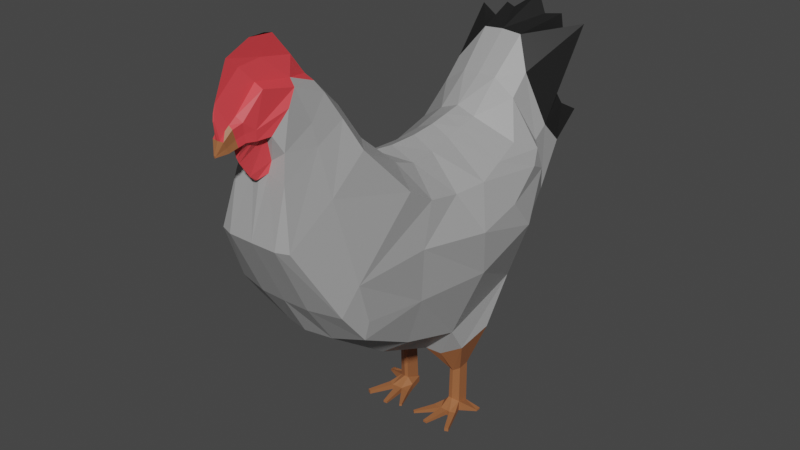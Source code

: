 # Source: chicken.blend  (saved by Blender 3.0.42; exported with 4.5.12 LTS)
import bpy
from mathutils import Matrix  # noqa: F401  (used for matrix-valued properties, if any)

bpy.ops.wm.read_factory_settings(use_empty=True)
scene = bpy.context.scene
scene.name = 'Scene'

# ---- collections
col_collection = bpy.data.collections.new('Collection'); scene.collection.children.link(col_collection)

# ---- materials (node trees are filled in below, after node groups)
mat_material_002 = bpy.data.materials.new('Material.002')
mat_material_002.use_transparent_shadow = False
mat_material_003 = bpy.data.materials.new('Material.003')
mat_material_003.use_transparent_shadow = False
mat_material_004 = bpy.data.materials.new('Material.004')
mat_material_004.use_transparent_shadow = False
mat_material_005 = bpy.data.materials.new('Material.005')
mat_material_005.use_transparent_shadow = False

# ---- material node trees
mat_material_002.use_nodes = True; mat_material_002.node_tree.nodes.clear()
_N = mat_material_002.node_tree.nodes; _L = mat_material_002.node_tree.links
n0 = _N.new('ShaderNodeBsdfPrincipled'); n0.name = 'Principled BSDF'; n0.location = (10, 300)
n0.distribution = 'GGX'
n0.subsurface_method = 'RANDOM_WALK_SKIN'
n0.inputs[0].default_value = (0.3588, 0.3588, 0.3588, 1.0)
n0.inputs[3].default_value = 1.45
n0.inputs[27].default_value = (0.0, 0.0, 0.0, 1.0)
n0.inputs[28].default_value = 1.0
n1 = _N.new('ShaderNodeOutputMaterial'); n1.name = 'Material Output'; n1.location = (300, 300)
_L.new(n0.outputs[0], n1.inputs[0])
n1.is_active_output = True
mat_material_003.use_nodes = True; mat_material_003.node_tree.nodes.clear()
_N = mat_material_003.node_tree.nodes; _L = mat_material_003.node_tree.links
n0 = _N.new('ShaderNodeBsdfPrincipled'); n0.name = 'Principled BSDF'; n0.location = (10, 300)
n0.distribution = 'GGX'
n0.subsurface_method = 'RANDOM_WALK_SKIN'
n0.inputs[0].default_value = (0.3506, 0.1277, 0.04884, 1.0)
n0.inputs[3].default_value = 1.45
n0.inputs[27].default_value = (0.0, 0.0, 0.0, 1.0)
n0.inputs[28].default_value = 1.0
n1 = _N.new('ShaderNodeOutputMaterial'); n1.name = 'Material Output'; n1.location = (300, 300)
_L.new(n0.outputs[0], n1.inputs[0])
n1.is_active_output = True
mat_material_004.use_nodes = True; mat_material_004.node_tree.nodes.clear()
_N = mat_material_004.node_tree.nodes; _L = mat_material_004.node_tree.links
n0 = _N.new('ShaderNodeBsdfPrincipled'); n0.name = 'Principled BSDF'; n0.location = (10, 300)
n0.distribution = 'GGX'
n0.subsurface_method = 'RANDOM_WALK_SKIN'
n0.inputs[0].default_value = (0.8, 0.05726, 0.06767, 1.0)
n0.inputs[3].default_value = 1.45
n0.inputs[27].default_value = (0.0, 0.0, 0.0, 1.0)
n0.inputs[28].default_value = 1.0
n1 = _N.new('ShaderNodeOutputMaterial'); n1.name = 'Material Output'; n1.location = (300, 300)
_L.new(n0.outputs[0], n1.inputs[0])
n1.is_active_output = True
mat_material_005.use_nodes = True; mat_material_005.node_tree.nodes.clear()
_N = mat_material_005.node_tree.nodes; _L = mat_material_005.node_tree.links
n0 = _N.new('ShaderNodeBsdfPrincipled'); n0.name = 'Principled BSDF'; n0.location = (10, 300)
n0.distribution = 'GGX'
n0.subsurface_method = 'RANDOM_WALK_SKIN'
n0.inputs[0].default_value = (0.01222, 0.01222, 0.01222, 1.0)
n0.inputs[3].default_value = 1.45
n0.inputs[27].default_value = (0.0, 0.0, 0.0, 1.0)
n0.inputs[28].default_value = 1.0
n1 = _N.new('ShaderNodeOutputMaterial'); n1.name = 'Material Output'; n1.location = (300, 300)
_L.new(n0.outputs[0], n1.inputs[0])
n1.is_active_output = True

# ---- world
world_world = bpy.data.worlds.new('World'); scene.world = world_world
world_world.use_nodes = True; world_world.node_tree.nodes.clear()
_N = world_world.node_tree.nodes; _L = world_world.node_tree.links
n0 = _N.new('ShaderNodeOutputWorld'); n0.name = 'World Output'; n0.location = (300, 300)
n1 = _N.new('ShaderNodeBackground'); n1.name = 'Background'; n1.location = (10, 300)
n1.inputs[0].default_value = (0.05088, 0.05088, 0.05088, 1.0)
_L.new(n1.outputs[0], n0.inputs[0])
n0.is_active_output = True
world_world.color = (0.05088, 0.05088, 0.05088)
world_world.use_sun_shadow = False
world_world.sun_shadow_jitter_overblur = 0.0

# ---- meshes
me_plane = bpy.data.meshes.new('Plane')
me_plane.from_pydata([(0.3221, -1.37, 0.4613), (0.4911, -1.066, -0.111), (0.3262, -0.6292, 0.9696), (0.4415, -0.2621, 0.5549), (0.4426, 0.288, 0.336), (0.4468, -0.2935, -0.7049), (0.4003, 0.3302, -0.9425), (0.4985, 0.5596, 0.3555), (0.3622, 1.158, -0.7719), (0.4542, 1.015, 0.5269), (0.0, -1.138, -0.1154), (0.0, -0.3212, -0.8615), (0.0, -1.411, 0.4601), (0.2256, -1.295, 0.9059), (0.2293, -0.7272, 1.206), (0.0, -1.308, 0.8905), (0.0, -0.162, 0.7263), (0.0, -0.4675, 0.9848), (0.0, -0.6281, 1.271), (0.0, 0.3177, 0.6965), (0.0, 0.5456, 0.7177), (0.0, 0.8677, 0.7788), (0.434, -0.004479, 0.392), (0.5284, -0.8734, -0.3629), (0.0, -0.9465, -0.4546), (0.0, 0.05146, 0.6974), (0.0, 0.3853, -1.119), (0.3346, 1.154, 0.8337), (0.4245, 1.511, -0.05862), (0.0, 1.142, 0.9752), (0.0, 0.8707, -1.078), (0.0, 1.533, -0.06882), (0.1778, -0.8432, 1.415), (0.1872, -1.24, 1.109), (0.0, -0.841, 1.506), (0.137, -1.296, 1.232), (0.148, -1.086, 1.51), (0.1177, -1.333, 1.557), (0.1012, -1.396, 1.221), (0.07815, -1.468, 1.226), (0.0838, -1.487, 1.371), (0.06609, -1.523, 1.208), (0.06653, -1.563, 1.342), (0.04896, -1.592, 1.185), (0.04929, -1.627, 1.273), (0.008779, -1.664, 1.169), (0.006933, -1.666, 1.181), (0.0, -1.633, 1.273), (0.0, -1.667, 1.182), (0.0, -1.664, 1.161), (0.0, -1.593, 1.184), (0.0, -1.523, 1.208), (0.0, -1.478, 1.21), (0.2238, -1.134, -0.1132), (0.2275, -0.3282, -0.8653), (0.216, -1.407, 0.459), (0.071, -1.283, 0.949), (0.2239, -0.8925, -0.4637), (0.1129, 0.3586, -1.225), (0.1015, 0.829, -1.229), (0.2302, 1.542, -0.07428), (0.08026, -1.258, 1.034), (0.08198, -1.296, 1.23), (0.07403, -1.394, 1.221), (0.00583, -1.664, 1.168), (0.03875, -1.593, 1.184), (0.0517, -1.523, 1.208), (0.06136, -1.47, 1.223), (0.01128, -1.335, 0.9017), (0.0, -1.341, 0.8965), (0.002757, -1.386, 0.9408), (0.0, -1.386, 0.9407), (0.0008113, -1.463, 1.065), (0.0, -1.469, 1.065), (0.006037, -1.482, 1.111), (0.0, -1.489, 1.112), (0.0136, -1.492, 1.168), (0.0, -1.498, 1.166), (0.02164, -1.63, 1.273), (0.0005405, -1.666, 1.181), (0.2215, -0.1667, 0.6911), (0.182, -0.4941, 0.9791), (0.111, -0.6472, 1.256), (0.1778, 0.3148, 0.6075), (0.1524, 0.5448, 0.6436), (0.1615, 0.8664, 0.7202), (0.2033, 0.06286, 0.604), (0.1512, 1.152, 0.9659), (0.08617, -0.843, 1.474), (0.04796, -1.335, 1.591), (0.04233, -1.508, 1.411), (0.0589, -1.036, 1.543), (0.03896, -1.565, 1.366), (0.03365, -1.596, 1.335), (0.005546, -1.652, 1.409), (0.003461, -1.648, 1.455), (0.001851, -1.631, 1.51), (0.008873, -1.429, 1.705), (0.0, -1.518, 1.781), (0.0, -1.658, 1.412), (0.0, -1.651, 1.462), (0.0, -1.633, 1.518), (0.001946, -1.232, 1.718), (0.0, -1.315, 1.866), (0.0, -1.186, 1.866), (0.0, -1.117, 1.851), (0.0, -0.9639, 1.668), (0.0, 1.452, 1.269), (0.1734, 1.456, 1.254), (0.3323, 1.323, 1.001), (0.4745, 1.633, 0.3613), (0.2482, 1.636, 0.3607), (0.0, 1.633, 0.3616), (0.5021, 1.886, 1.303), (0.3304, -0.9555, 0.7176), (0.4873, -0.8792, 0.06874), (0.5803, 0.4907, -0.3883), (0.6247, 0.8192, 0.1098), (0.6445, 1.01, -0.1403), (0.2283, -0.9716, 1.082), (0.5558, 1.21, 0.4442), (0.4506, 1.339, 0.4435), (0.1956, -0.9882, 1.245), (0.1696, -1.165, 1.394), (0.1052, -1.4, 1.299), (0.0768, -1.474, 1.288), (0.04656, -1.606, 1.224), (0.007856, -1.665, 1.175), (0.06199, -1.538, 1.266), (0.003185, -1.665, 1.174), (0.0, -1.665, 1.172), (0.4626, 1.449, 0.5497), (0.6187, 0.4338, 0.005459), (0.5084, -0.183, 0.07404), (0.4939, -0.1916, -0.3682), (0.5212, -0.8181, -0.2409), (0.3227, 1.756, 0.7791), (0.4022, 2.008, 0.5075), (0.3764, 1.828, 0.6059), (0.2722, 1.907, 1.344), (0.1537, 1.838, 1.338), (0.0, 1.976, 1.463), (0.3022, 1.912, 1.145), (0.2434, 1.836, 0.3911), (0.1282, 1.949, 0.3894), (0.0, 1.758, 1.144), (0.2235, 1.895, 0.9311), (0.0, 1.947, 0.89), (0.06824, 1.947, 0.89), (0.01332, 1.625, 0.7117), (0.0, 1.83, 0.6079), (0.01295, 1.83, 0.6079), (0.2434, 1.83, 0.6079), (0.4256, 0.4372, -1.138), (0.4263, 0.7843, -1.09), (0.2305, 0.4045, -1.255), (0.2309, 0.8251, -1.259), (0.4764, 0.7872, 0.4412), (0.0, 0.7066, 0.7482), (0.3934, 1.335, -0.4152), (0.0, 1.3, -0.7669), (0.2213, 1.293, -0.7679), (0.1569, 0.7056, 0.6819), (0.5903, 1.126, 0.3236), (0.5485, 1.308, 0.233), (0.2385, 0.5321, -1.467), (0.2353, 0.6661, -1.468), (0.3276, 0.5545, -1.442), (0.3278, 0.6534, -1.428), (0.272, 0.5287, -1.475), (0.2721, 0.6754, -1.477), (0.2296, 0.5361, -1.771), (0.2262, 0.6765, -1.828), (0.3229, 0.5595, -1.793), (0.3231, 0.6631, -1.828), (0.2647, 0.5333, -1.771), (0.2648, 0.6858, -1.828), (0.2648, 0.6858, -1.887), (0.2296, 0.5361, -1.887), (0.2647, 0.5333, -1.887), (0.3231, 0.6631, -1.887), (0.3229, 0.5595, -1.887), (0.2262, 0.6765, -1.887), (0.4841, 0.6019, -1.832), (0.4842, 0.6451, -1.832), (0.4842, 0.6451, -1.847), (0.4841, 0.6019, -1.847), (0.4467, 0.2485, -1.842), (0.4156, 0.2345, -1.842), (0.4156, 0.2345, -1.874), (0.4467, 0.2485, -1.874), (0.2043, 0.2139, -1.848), (0.2394, 0.2111, -1.848), (0.2394, 0.2111, -1.867), (0.2043, 0.2139, -1.867), (0.3177, 0.4283, -1.882), (0.3177, 0.4283, -1.833), (0.3664, 0.4502, -1.882), (0.3664, 0.4502, -1.833), (0.2854, 0.4331, -1.881), (0.2217, 0.4359, -1.881), (0.2217, 0.4359, -1.834), (0.2854, 0.4331, -1.834), (0.1799, 0.5374, -1.828), (0.2133, 0.6778, -1.828), (0.2133, 0.6778, -1.887), (0.1799, 0.5374, -1.887), (0.1463, 0.4372, -1.881), (0.1463, 0.4372, -1.834), (0.08195, 0.2372, -1.831), (0.0657, 0.2506, -1.831), (0.08195, 0.2372, -1.851), (0.0657, 0.2506, -1.851), (-0.3221, -1.37, 0.4613), (-0.4911, -1.066, -0.111), (-0.3262, -0.6292, 0.9696), (-0.4415, -0.2621, 0.5549), (-0.4426, 0.288, 0.336), (-0.4468, -0.2935, -0.7049), (-0.4003, 0.3302, -0.9425), (-0.4985, 0.5596, 0.3555), (-0.3622, 1.158, -0.7719), (-0.4542, 1.015, 0.5269), (-0.2256, -1.295, 0.9059), (-0.2293, -0.7272, 1.206), (-0.434, -0.004479, 0.392), (-0.5284, -0.8734, -0.3629), (-0.3346, 1.154, 0.8337), (-0.4245, 1.511, -0.05862), (-0.1778, -0.8432, 1.415), (-0.1872, -1.24, 1.109), (-0.137, -1.296, 1.232), (-0.148, -1.086, 1.51), (-0.1177, -1.333, 1.557), (-0.1012, -1.396, 1.221), (-0.07815, -1.468, 1.226), (-0.0838, -1.487, 1.371), (-0.06609, -1.523, 1.208), (-0.06653, -1.563, 1.342), (-0.04896, -1.592, 1.185), (-0.04929, -1.627, 1.273), (-0.008779, -1.664, 1.169), (-0.006933, -1.666, 1.181), (-0.2238, -1.134, -0.1132), (-0.2275, -0.3282, -0.8653), (-0.216, -1.407, 0.459), (-0.071, -1.283, 0.949), (-0.2239, -0.8925, -0.4637), (-0.1129, 0.3586, -1.225), (-0.1015, 0.829, -1.229), (-0.2302, 1.542, -0.07428), (-0.08026, -1.258, 1.034), (-0.08198, -1.296, 1.23), (-0.07403, -1.394, 1.221), (-0.00583, -1.664, 1.168), (-0.03875, -1.593, 1.184), (-0.0517, -1.523, 1.208), (-0.06136, -1.47, 1.223), (-0.01128, -1.335, 0.9017), (-0.002757, -1.386, 0.9408), (-0.0008113, -1.463, 1.065), (-0.006037, -1.482, 1.111), (-0.0136, -1.492, 1.168), (-0.02164, -1.63, 1.273), (-0.0005405, -1.666, 1.181), (-0.2215, -0.1667, 0.6911), (-0.182, -0.4941, 0.9791), (-0.111, -0.6472, 1.256), (-0.1778, 0.3148, 0.6075), (-0.1524, 0.5448, 0.6436), (-0.1615, 0.8664, 0.7202), (-0.2033, 0.06286, 0.604), (-0.1512, 1.152, 0.9659), (-0.08617, -0.843, 1.474), (-0.04796, -1.335, 1.591), (-0.04233, -1.508, 1.411), (-0.0589, -1.036, 1.543), (-0.03896, -1.565, 1.366), (-0.03365, -1.596, 1.335), (-0.005546, -1.652, 1.409), (-0.003461, -1.648, 1.455), (-0.001851, -1.631, 1.51), (-0.008873, -1.429, 1.705), (-0.001946, -1.232, 1.718), (-0.1734, 1.456, 1.254), (-0.3323, 1.323, 1.001), (-0.4745, 1.633, 0.3613), (-0.2482, 1.636, 0.3607), (-0.5021, 1.886, 1.303), (-0.3304, -0.9555, 0.7176), (-0.4873, -0.8792, 0.06874), (-0.5803, 0.4907, -0.3883), (-0.6247, 0.8192, 0.1098), (-0.6445, 1.01, -0.1403), (-0.2283, -0.9716, 1.082), (-0.5558, 1.21, 0.4442), (-0.4506, 1.339, 0.4435), (-0.1956, -0.9882, 1.245), (-0.1696, -1.165, 1.394), (-0.1052, -1.4, 1.299), (-0.0768, -1.474, 1.288), (-0.04656, -1.606, 1.224), (-0.007856, -1.665, 1.175), (-0.06199, -1.538, 1.266), (-0.003185, -1.665, 1.174), (-0.4626, 1.449, 0.5497), (-0.6187, 0.4338, 0.005459), (-0.5084, -0.183, 0.07404), (-0.4939, -0.1916, -0.3682), (-0.5212, -0.8181, -0.2409), (-0.3227, 1.756, 0.7791), (-0.4022, 2.008, 0.5075), (-0.3764, 1.828, 0.6059), (-0.2722, 1.907, 1.344), (-0.1537, 1.838, 1.338), (-0.3022, 1.912, 1.145), (-0.2434, 1.836, 0.3911), (-0.1282, 1.949, 0.3894), (-0.2235, 1.895, 0.9311), (-0.06824, 1.947, 0.89), (-0.01332, 1.625, 0.7117), (-0.01295, 1.83, 0.6079), (-0.2434, 1.83, 0.6079), (-0.4256, 0.4372, -1.138), (-0.4263, 0.7843, -1.09), (-0.2305, 0.4045, -1.255), (-0.2309, 0.8251, -1.259), (-0.4764, 0.7872, 0.4412), (-0.3934, 1.335, -0.4152), (-0.2213, 1.293, -0.7679), (-0.1569, 0.7056, 0.6819), (-0.5903, 1.126, 0.3236), (-0.5485, 1.308, 0.233), (-0.2385, 0.5321, -1.467), (-0.2353, 0.6661, -1.468), (-0.3276, 0.5545, -1.442), (-0.3278, 0.6534, -1.428), (-0.272, 0.5287, -1.475), (-0.2721, 0.6754, -1.477), (-0.2296, 0.5361, -1.771), (-0.2262, 0.6765, -1.828), (-0.3229, 0.5595, -1.793), (-0.3231, 0.6631, -1.828), (-0.2647, 0.5333, -1.771), (-0.2648, 0.6858, -1.828), (-0.2648, 0.6858, -1.887), (-0.2296, 0.5361, -1.887), (-0.2647, 0.5333, -1.887), (-0.3231, 0.6631, -1.887), (-0.3229, 0.5595, -1.887), (-0.2262, 0.6765, -1.887), (-0.4841, 0.6019, -1.832), (-0.4842, 0.6451, -1.832), (-0.4842, 0.6451, -1.847), (-0.4841, 0.6019, -1.847), (-0.4467, 0.2485, -1.842), (-0.4156, 0.2345, -1.842), (-0.4156, 0.2345, -1.874), (-0.4467, 0.2485, -1.874), (-0.2043, 0.2139, -1.848), (-0.2394, 0.2111, -1.848), (-0.2394, 0.2111, -1.867), (-0.2043, 0.2139, -1.867), (-0.3177, 0.4283, -1.882), (-0.3177, 0.4283, -1.833), (-0.3664, 0.4502, -1.882), (-0.3664, 0.4502, -1.833), (-0.2854, 0.4331, -1.881), (-0.2217, 0.4359, -1.881), (-0.2217, 0.4359, -1.834), (-0.2854, 0.4331, -1.834), (-0.1799, 0.5374, -1.828), (-0.2133, 0.6778, -1.828), (-0.2133, 0.6778, -1.887), (-0.1799, 0.5374, -1.887), (-0.1463, 0.4372, -1.881), (-0.1463, 0.4372, -1.834), (-0.08195, 0.2372, -1.831), (-0.0657, 0.2506, -1.831), (-0.08195, 0.2372, -1.851), (-0.0657, 0.2506, -1.851)], [], [(114, 115, 3, 2), (120, 121, 27, 9), (134, 5, 6, 116), (132, 116, 118, 117), (57, 53, 10, 24), (55, 53, 1, 0), (119, 13, 0, 114), (55, 0, 13, 56), (81, 80, 16, 17), (82, 81, 17, 18), (86, 25, 16, 80), (84, 20, 19, 83), (162, 158, 20, 84), (83, 19, 25, 86), (54, 57, 24, 11), (132, 117, 7, 4), (58, 54, 11, 26), (157, 163, 120, 9), (85, 9, 27, 87), (161, 59, 30, 160), (59, 58, 26, 30), (122, 119, 14, 32), (82, 88, 32, 14), (123, 35, 33, 122), (124, 123, 36, 37), (125, 39, 38, 124), (79, 48, 47, 78), (127, 46, 44, 126), (126, 44, 42, 128), (125, 128, 41, 39), (65, 64, 45, 43), (66, 65, 43, 41), (67, 39, 41, 66), (6, 58, 155, 153), (159, 8, 59, 161), (6, 5, 54, 58), (5, 23, 57, 54), (12, 55, 56, 15), (12, 10, 53, 55), (23, 1, 53, 57), (52, 67, 66, 51), (51, 50, 65, 66), (50, 49, 64, 65), (33, 61, 56, 13), (35, 62, 61, 33), (38, 63, 62, 35), (39, 67, 63, 38), (15, 56, 68, 69), (61, 70, 68, 56), (69, 68, 70, 71), (62, 72, 70, 61), (71, 70, 72, 73), (63, 74, 72, 62), (73, 72, 74, 75), (67, 76, 74, 63), (75, 74, 76, 77), (52, 77, 76, 67), (46, 79, 78, 44), (127, 45, 64, 129), (130, 129, 64, 49), (18, 34, 88, 82), (21, 85, 87, 29), (4, 83, 86, 22), (157, 162, 84, 7), (7, 84, 83, 4), (22, 86, 80, 3), (14, 2, 81, 82), (2, 3, 80, 81), (44, 93, 92, 42), (92, 42, 40, 90), (90, 40, 37, 89), (91, 89, 37, 36), (36, 32, 88, 91), (95, 92, 93, 94), (96, 95, 92, 90), (89, 97, 96, 90), (95, 94, 99, 100), (96, 95, 100, 101), (97, 96, 101, 98), (47, 99, 94, 78), (78, 94, 93, 44), (98, 103, 102, 97), (91, 102, 97, 89), (105, 102, 103, 104), (106, 105, 102, 91), (34, 106, 91, 88), (29, 87, 108, 107), (109, 108, 87, 27), (121, 131, 109, 27), (31, 112, 111, 60), (60, 111, 110, 28), (28, 110, 131, 121), (48, 79, 129, 130), (46, 127, 129, 79), (40, 42, 128, 125), (43, 126, 128, 41), (45, 127, 126, 43), (40, 125, 124, 37), (38, 35, 123, 124), (36, 123, 122, 32), (33, 13, 119, 122), (163, 164, 121, 120), (133, 132, 4, 22), (14, 119, 114, 2), (116, 6, 8, 118), (116, 132, 133, 134), (164, 159, 28, 121), (0, 1, 115, 114), (115, 133, 22, 3), (134, 133, 115, 135), (23, 5, 134, 135), (23, 135, 115, 1), (109, 113, 108), (131, 113, 109), (138, 136, 131), (138, 131, 110), (110, 137, 138), (141, 107, 140), (108, 140, 107), (139, 140, 108), (139, 108, 142), (113, 142, 108), (113, 131, 142), (131, 136, 142), (137, 110, 143), (111, 143, 110), (112, 144, 143, 111), (141, 140, 145), (140, 139, 145), (142, 145, 139), (145, 142, 146), (142, 136, 146), (148, 145, 147), (149, 145, 148), (146, 149, 145), (148, 147, 150, 151), (148, 151, 149), (143, 152, 137), (138, 137, 152), (146, 136, 149), (151, 152, 149), (151, 144, 152), (152, 143, 144), (151, 112, 144), (151, 150, 112), (136, 138, 152), (136, 152, 149), (59, 156, 170, 166), (8, 6, 153, 154), (154, 153, 167, 168), (59, 8, 154, 156), (118, 8, 159, 164), (117, 118, 164, 163), (9, 85, 162, 157), (28, 159, 161, 60), (60, 161, 160, 31), (7, 117, 163, 157), (85, 21, 158, 162), (167, 169, 175, 173), (166, 170, 176, 172), (153, 155, 169, 167), (58, 59, 166, 165), (155, 58, 165, 169), (156, 154, 168, 170), (176, 174, 180, 177), (172, 176, 177, 182), (165, 166, 172, 171), (169, 165, 171, 175), (170, 168, 174, 176), (168, 167, 173, 174), (180, 181, 179, 177), (196, 195, 189, 188), (181, 180, 185, 186), (200, 199, 193, 194), (182, 177, 179, 178), (201, 171, 203, 208), (184, 183, 186, 185), (174, 173, 183, 184), (173, 181, 186, 183), (180, 174, 184, 185), (187, 188, 189, 190), (195, 197, 190, 189), (197, 198, 187, 190), (198, 196, 188, 187), (192, 191, 194, 193), (202, 201, 191, 192), (199, 202, 192, 193), (201, 200, 194, 191), (173, 175, 196, 198), (181, 173, 198, 197), (179, 181, 197, 195), (175, 179, 195, 196), (207, 200, 211, 212), (175, 171, 201, 202), (178, 179, 199, 200), (196, 195, 199, 202), (196, 202, 175), (179, 199, 195), (203, 204, 205, 206), (203, 206, 207, 208), (172, 182, 205, 204), (178, 200, 207, 206), (182, 178, 206, 205), (171, 172, 204, 203), (211, 209, 210, 212), (200, 201, 209, 211), (201, 208, 210, 209), (208, 207, 212, 210), (289, 215, 216, 290), (295, 222, 227, 296), (308, 291, 219, 218), (306, 292, 293, 291), (247, 24, 10, 243), (245, 213, 214, 243), (294, 289, 213, 223), (245, 246, 223, 213), (266, 17, 16, 265), (267, 18, 17, 266), (271, 265, 16, 25), (269, 268, 19, 20), (330, 269, 20, 158), (268, 271, 25, 19), (244, 11, 24, 247), (306, 217, 220, 292), (248, 26, 11, 244), (327, 222, 295, 331), (270, 272, 227, 222), (329, 160, 30, 249), (249, 30, 26, 248), (297, 229, 224, 294), (267, 224, 229, 273), (298, 297, 230, 231), (299, 233, 232, 298), (300, 299, 234, 235), (264, 263, 47, 48), (302, 301, 240, 242), (301, 303, 238, 240), (300, 235, 237, 303), (255, 239, 241, 254), (256, 237, 239, 255), (257, 256, 237, 235), (219, 323, 325, 248), (328, 329, 249, 221), (219, 248, 244, 218), (218, 244, 247, 226), (12, 15, 246, 245), (12, 245, 243, 10), (226, 247, 243, 214), (52, 51, 256, 257), (51, 256, 255, 50), (50, 255, 254, 49), (230, 223, 246, 251), (231, 230, 251, 252), (234, 231, 252, 253), (235, 234, 253, 257), (15, 69, 258, 246), (251, 246, 258, 259), (69, 71, 259, 258), (252, 251, 259, 260), (71, 73, 260, 259), (253, 252, 260, 261), (73, 75, 261, 260), (257, 253, 261, 262), (75, 77, 262, 261), (52, 257, 262, 77), (242, 240, 263, 264), (302, 304, 254, 241), (130, 49, 254, 304), (18, 267, 273, 34), (21, 29, 272, 270), (217, 225, 271, 268), (327, 220, 269, 330), (220, 217, 268, 269), (225, 216, 265, 271), (224, 267, 266, 215), (215, 266, 265, 216), (240, 238, 277, 278), (277, 275, 236, 238), (275, 274, 233, 236), (276, 232, 233, 274), (232, 276, 273, 229), (280, 279, 278, 277), (281, 275, 277, 280), (274, 275, 281, 282), (280, 100, 99, 279), (281, 101, 100, 280), (282, 98, 101, 281), (47, 263, 279, 99), (263, 240, 278, 279), (98, 282, 283, 103), (276, 274, 282, 283), (105, 104, 103, 283), (106, 276, 283, 105), (34, 273, 276, 106), (29, 107, 284, 272), (285, 227, 272, 284), (296, 227, 285, 305), (31, 250, 287, 112), (250, 228, 286, 287), (228, 296, 305, 286), (48, 130, 304, 264), (242, 264, 304, 302), (236, 300, 303, 238), (239, 237, 303, 301), (241, 239, 301, 302), (236, 233, 299, 300), (234, 299, 298, 231), (232, 229, 297, 298), (230, 297, 294, 223), (331, 295, 296, 332), (307, 225, 217, 306), (224, 215, 289, 294), (291, 293, 221, 219), (291, 308, 307, 306), (332, 296, 228, 328), (213, 289, 290, 214), (290, 216, 225, 307), (308, 309, 290, 307), (226, 309, 308, 218), (226, 214, 290, 309), (285, 284, 288), (305, 285, 288), (312, 305, 310), (312, 286, 305), (286, 312, 311), (141, 314, 107), (284, 107, 314), (313, 284, 314), (313, 315, 284), (288, 284, 315), (288, 315, 305), (305, 315, 310), (311, 316, 286), (287, 286, 316), (112, 287, 316, 317), (141, 145, 314), (314, 145, 313), (315, 313, 145), (145, 318, 315), (315, 318, 310), (319, 147, 145), (320, 319, 145), (318, 145, 320), (319, 321, 150, 147), (319, 320, 321), (316, 311, 322), (312, 322, 311), (318, 320, 310), (321, 320, 322), (321, 322, 317), (322, 317, 316), (321, 317, 112), (321, 112, 150), (310, 322, 312), (310, 320, 322), (249, 334, 338, 326), (221, 324, 323, 219), (324, 336, 335, 323), (249, 326, 324, 221), (293, 332, 328, 221), (292, 331, 332, 293), (222, 327, 330, 270), (228, 250, 329, 328), (250, 31, 160, 329), (220, 327, 331, 292), (270, 330, 158, 21), (335, 341, 343, 337), (334, 340, 344, 338), (323, 335, 337, 325), (248, 333, 334, 249), (325, 337, 333, 248), (326, 338, 336, 324), (344, 345, 348, 342), (340, 350, 345, 344), (333, 339, 340, 334), (337, 343, 339, 333), (338, 344, 342, 336), (336, 342, 341, 335), (348, 345, 347, 349), (364, 356, 357, 363), (349, 354, 353, 348), (368, 362, 361, 367), (350, 346, 347, 345), (369, 376, 371, 339), (352, 353, 354, 351), (342, 352, 351, 341), (341, 351, 354, 349), (348, 353, 352, 342), (355, 358, 357, 356), (363, 357, 358, 365), (365, 358, 355, 366), (366, 355, 356, 364), (360, 361, 362, 359), (370, 360, 359, 369), (367, 361, 360, 370), (369, 359, 362, 368), (341, 366, 364, 343), (349, 365, 366, 341), (347, 363, 365, 349), (343, 364, 363, 347), (375, 380, 379, 368), (343, 370, 369, 339), (346, 368, 367, 347), (364, 370, 367, 363), (364, 343, 370), (347, 363, 367), (371, 374, 373, 372), (371, 376, 375, 374), (340, 372, 373, 350), (346, 374, 375, 368), (350, 373, 374, 346), (339, 371, 372, 340), (379, 380, 378, 377), (368, 379, 377, 369), (369, 377, 378, 376), (376, 378, 380, 375)])
me_plane.polygons.foreach_set('material_index', [0, 0, 0, 0, 0, 0, 0, 0, 0, 0, 0, 0, 0, 0, 0, 0, 0, 0, 0, 0, 0, 0, 0, 0, 2, 2, 1, 1, 1, 2, 1, 1, 2, 0, 0, 0, 0, 0, 0, 0, 2, 1, 1, 0, 0, 2, 2, 2, 2, 2, 2, 2, 2, 2, 2, 2, 2, 1, 1, 1, 0, 0, 0, 0, 0, 0, 0, 0, 1, 2, 2, 2, 0, 2, 2, 2, 2, 2, 2, 2, 2, 2, 2, 2, 2, 2, 0, 0, 0, 0, 0, 0, 1, 1, 2, 1, 1, 2, 2, 0, 0, 0, 0, 0, 0, 0, 0, 0, 0, 0, 0, 0, 3, 3, 3, 3, 3, 3, 3, 3, 3, 3, 3, 3, 0, 0, 0, 3, 3, 3, 3, 3, 3, 3, 3, 3, 3, 3, 3, 3, 3, 3, 3, 3, 3, 3, 3, 1, 0, 1, 0, 0, 0, 0, 0, 0, 0, 0, 1, 1, 1, 1, 1, 1, 1, 1, 1, 1, 1, 1, 1, 1, 1, 1, 1, 1, 1, 1, 1, 1, 1, 1, 1, 1, 1, 1, 1, 1, 1, 1, 1, 1, 1, 1, 1, 1, 1, 1, 1, 1, 1, 1, 1, 1, 1, 1, 1, 1, 0, 0, 0, 0, 0, 0, 0, 0, 0, 0, 0, 0, 0, 0, 0, 0, 0, 0, 0, 0, 0, 0, 0, 0, 2, 2, 1, 1, 1, 2, 1, 1, 2, 0, 0, 0, 0, 0, 0, 0, 2, 1, 1, 0, 0, 2, 2, 2, 2, 2, 2, 2, 2, 2, 2, 2, 2, 1, 1, 1, 0, 0, 0, 0, 0, 0, 0, 0, 1, 2, 2, 2, 0, 2, 2, 2, 2, 2, 2, 2, 2, 2, 2, 2, 2, 2, 0, 0, 0, 0, 0, 0, 1, 1, 2, 1, 1, 2, 2, 0, 0, 0, 0, 0, 0, 0, 0, 0, 0, 0, 0, 0, 3, 3, 3, 3, 3, 3, 3, 3, 3, 3, 3, 3, 0, 0, 0, 3, 3, 3, 3, 3, 3, 3, 3, 3, 3, 3, 3, 3, 3, 3, 3, 3, 3, 3, 3, 1, 0, 1, 0, 0, 0, 0, 0, 0, 0, 0, 1, 1, 1, 1, 1, 1, 1, 1, 1, 1, 1, 1, 1, 1, 1, 1, 1, 1, 1, 1, 1, 1, 1, 1, 1, 1, 1, 1, 1, 1, 1, 1, 1, 1, 1, 1, 1, 1, 1, 1, 1, 1, 1, 1, 1, 1, 1, 1, 1, 1])
_uv = me_plane.uv_layers.new(name='UVMap')
_uv.uv.foreach_set('vector', [0.0, 0.5, 1.0, 0.5, 1.0, 1.0, 0.0, 1.0, 0.0, 0.0, 0.0, 0.0, 0.0, 0.0, 0.0, 0.0, 0.0, 0.0, 0.0, 0.0, 0.0, 0.0, 0.0, 0.0, 0.0, 0.0, 0.0, 0.0, 0.0, 0.0, 0.0, 0.0, 0.3113, 0.0, 0.5, 0.0, 0.0, 0.0, 0.0, 0.0, 0.0, 0.0, 0.5, 0.0, 1.0, 0.0, 0.0, 0.0, 0.0, 0.0, 0.0, 0.0, 0.0, 0.0, 0.0, 0.5, 0.0, 0.0, 0.0, 0.0, 0.0, 0.0, 0.0, 0.0, 0.0, 0.5, 0.5, 0.5, 0.0, 0.0, 0.0, 0.0, 0.0, 0.0, 0.0, 0.5, 0.0, 0.0, 0.0, 0.0, 0.3113, 0.3113, 0.0, 0.0, 0.0, 0.0, 0.5, 0.5, 0.0, 0.0, 0.0, 0.0, 0.0, 0.0, 0.0, 0.0, 0.0, 0.0, 0.0, 0.0, 0.0, 0.0, 0.0, 0.0, 0.0, 0.0, 0.0, 0.0, 0.0, 0.0, 0.3113, 0.3113, 0.0, 0.0, 0.3113, 0.0, 0.0, 0.0, 0.0, 0.0, 0.0, 0.0, 0.0, 0.0, 0.0, 0.0, 0.0, 0.0, 0.0, 0.0, 0.0, 0.0, 0.0, 0.0, 0.0, 0.0, 0.0, 0.0, 0.0, 0.0, 0.0, 0.0, 0.0, 0.0, 0.0, 0.0, 0.0, 0.0, 0.0, 0.0, 0.0, 0.0, 0.0, 0.0, 0.0, 0.0, 0.0, 0.0, 0.0, 0.0, 0.0, 0.0, 0.0, 0.0, 0.0, 0.0, 0.0, 0.0, 0.0, 0.0, 0.0, 0.0, 0.0, 0.0, 0.0, 0.0, 0.0, 0.0, 0.0, 0.0, 0.0, 0.0, 0.0, 0.0, 0.0, 0.0, 0.0, 0.0, 0.0, 0.0, 0.0, 0.0, 0.0, 0.0, 0.0, 0.0, 0.0, 0.0, 0.0, 0.0, 0.0, 0.0, 0.0, 0.0, 0.0, 0.0, 0.0, 0.0, 0.0, 0.0, 0.0, 0.0, 0.0, 0.0, 0.0, 0.0, 0.0, 0.0, 0.0, 0.0, 0.0, 0.0, 0.0, 0.0, 0.0, 0.0, 0.0, 0.0, 0.0, 0.0, 0.0, 0.0, 0.0, 0.0, 0.0, 0.0, 0.0, 0.0, 0.0, 0.0, 0.0, 0.0, 0.0, 0.0, 0.0, 0.0, 0.0, 0.0, 0.0, 0.0, 0.0, 0.0, 0.0, 0.0, 0.0, 0.0, 0.0, 0.0, 0.0, 0.0, 0.0, 0.0, 0.0, 0.0, 0.0, 0.0, 0.0, 0.0, 0.0, 0.0, 0.0, 0.0, 0.0, 0.0, 0.0, 0.0, 0.0, 0.0, 0.0, 0.0, 0.0, 0.0, 0.0, 0.0, 0.0, 0.0, 0.0, 0.0, 0.0, 0.0, 0.6226, 0.0, 0.3113, 0.0, 0.0, 0.0, 0.0, 0.0, 0.0, 0.0, 0.0, 0.0, 0.0, 0.0, 0.0, 0.0, 0.0, 0.0, 0.5, 0.0, 0.0, 0.0, 0.6226, 0.0, 1.0, 0.0, 0.5, 0.0, 0.3113, 0.0, 0.0, 0.0, 0.0, 0.0, 0.0, 0.0, 0.0, 0.0, 0.0, 0.0, 0.0, 0.0, 0.0, 0.0, 0.0, 0.0, 0.0, 0.0, 0.0, 0.0, 0.0, 0.0, 0.0, 0.0, 0.0, 0.0, 0.0, 0.0, 0.0, 0.0, 0.0, 0.0, 0.0, 0.0, 0.0, 0.0, 0.0, 0.0, 0.0, 0.0, 0.0, 0.0, 0.0, 0.0, 0.0, 0.0, 0.0, 0.0, 0.0, 0.0, 0.0, 0.0, 0.0, 0.0, 0.0, 0.0, 0.0, 0.0, 0.0, 0.0, 0.0, 0.0, 0.0, 0.0, 0.0, 0.0, 0.0, 0.0, 0.0, 0.0, 0.0, 0.0, 0.0, 0.0, 0.0, 0.0, 0.0, 0.0, 0.0, 0.0, 0.0, 0.0, 0.0, 0.0, 0.0, 0.0, 0.0, 0.0, 0.0, 0.0, 0.0, 0.0, 0.0, 0.0, 0.0, 0.0, 0.0, 0.0, 0.0, 0.0, 0.0, 0.0, 0.0, 0.0, 0.0, 0.0, 0.0, 0.0, 0.0, 0.0, 0.0, 0.0, 0.0, 0.0, 0.0, 0.0, 0.0, 0.0, 0.0, 0.0, 0.0, 0.0, 0.0, 0.0, 0.0, 0.0, 0.0, 0.0, 0.0, 0.0, 0.0, 0.0, 0.0, 0.0, 0.0, 0.0, 0.0, 0.0, 0.0, 0.0, 0.0, 0.0, 0.0, 0.0, 0.0, 0.0, 0.0, 0.0, 0.0, 0.0, 0.0, 0.0, 0.0, 0.0, 0.0, 0.0, 0.0, 0.0, 0.0, 0.0, 0.0, 0.0, 0.0, 0.0, 0.0, 0.0, 0.0, 0.0, 0.0, 0.0, 0.0, 0.0, 0.0, 0.0, 0.0, 0.0, 0.0, 0.0, 0.0, 0.0, 0.3113, 0.3113, 0.6226, 0.6226, 0.0, 0.0, 0.0, 0.0, 0.0, 0.0, 0.0, 0.0, 0.0, 0.0, 0.0, 0.0, 0.0, 0.0, 0.0, 0.0, 0.6226, 0.6226, 0.3113, 0.3113, 0.5, 0.5, 1.0, 1.0, 0.0, 0.0, 0.0, 1.0, 0.0, 0.5, 0.0, 0.0, 0.0, 1.0, 1.0, 1.0, 0.5, 0.5, 0.0, 0.5, 0.0, 0.0, 0.0, 0.0, 0.0, 0.0, 0.0, 0.0, 0.0, 0.0, 0.0, 0.0, 0.0, 0.0, 0.0, 0.0, 0.0, 0.0, 0.0, 0.0, 0.0, 0.0, 0.0, 0.0, 0.0, 0.0, 0.0, 0.0, 0.0, 0.0, 0.0, 0.0, 0.0, 0.0, 0.0, 0.0, 0.0, 0.0, 0.0, 0.0, 0.0, 0.0, 0.0, 0.0, 0.0, 0.0, 0.0, 0.0, 0.0, 0.0, 0.0, 0.0, 0.0, 0.0, 0.0, 0.0, 0.0, 0.0, 0.0, 0.0, 0.0, 0.0, 0.0, 0.0, 0.0, 0.0, 0.0, 0.0, 0.0, 0.0, 0.0, 0.0, 0.0, 0.0, 0.0, 0.0, 0.0, 0.0, 0.0, 0.0, 0.0, 0.0, 0.0, 0.0, 0.0, 0.0, 0.0, 0.0, 0.0, 0.0, 0.0, 0.0, 0.0, 0.0, 0.0, 0.0, 0.0, 0.0, 0.0, 0.0, 0.0, 0.0, 0.0, 0.0, 0.0, 0.0, 0.0, 0.0, 0.0, 0.0, 0.0, 0.0, 0.0, 0.0, 0.0, 0.0, 0.0, 0.0, 0.0, 0.0, 0.0, 0.0, 0.0, 0.0, 0.0, 0.0, 0.0, 0.0, 0.0, 0.0, 0.0, 0.0, 0.0, 0.0, 0.0, 0.0, 0.0, 0.0, 0.0, 0.0, 0.0, 0.0, 0.0, 0.0, 0.0, 0.0, 0.0, 0.0, 0.0, 0.0, 0.0, 0.0, 0.0, 0.0, 0.0, 0.0, 0.0, 0.0, 0.0, 0.0, 0.0, 0.0, 0.0, 0.0, 0.0, 0.0, 0.0, 0.0, 0.0, 0.0, 0.0, 0.0, 0.0, 0.0, 0.0, 0.0, 0.0, 0.0, 0.0, 0.0, 0.0, 0.0, 0.0, 0.0, 0.0, 0.0, 0.0, 0.0, 0.0, 0.0, 0.0, 0.0, 0.0, 0.0, 0.0, 0.0, 0.0, 0.0, 0.0, 0.0, 0.0, 0.0, 0.0, 0.0, 0.0, 0.0, 0.0, 0.0, 0.0, 0.0, 0.0, 0.0, 0.0, 0.0, 0.0, 0.0, 0.0, 0.0, 0.0, 0.0, 0.0, 0.0, 0.0, 0.0, 0.0, 0.0, 0.0, 0.0, 0.0, 0.0, 0.0, 0.0, 0.0, 0.0, 0.0, 0.0, 0.0, 0.0, 0.0, 0.0, 0.0, 0.0, 0.0, 0.0, 0.0, 0.0, 0.0, 0.0, 0.0, 0.0, 0.0, 0.0, 0.0, 0.0, 0.0, 0.0, 0.0, 0.0, 0.0, 0.0, 0.0, 0.0, 0.0, 0.0, 0.0, 0.0, 0.0, 0.0, 0.0, 0.0, 0.0, 0.0, 0.0, 0.0, 0.0, 0.0, 0.0, 0.0, 0.6226, 0.6226, 0.0, 0.0, 0.0, 0.0, 0.0, 0.5, 0.0, 1.0, 0.0, 0.0, 0.0, 0.0, 0.0, 0.0, 0.0, 0.0, 0.0, 0.0, 0.0, 0.0, 0.0, 0.0, 0.0, 0.0, 0.0, 0.0, 0.0, 0.0, 0.0, 0.0, 0.0, 0.0, 0.0, 0.0, 1.0, 0.0, 1.0, 0.5, 0.0, 0.5, 1.0, 0.5, 0.0, 0.0, 0.6226, 0.6226, 1.0, 1.0, 0.0, 0.0, 0.0, 0.0, 1.0, 0.5, 0.0, 0.0, 0.6226, 0.0, 0.0, 0.0, 0.0, 0.0, 0.0, 0.0, 0.6226, 0.0, 0.0, 0.0, 1.0, 0.5, 1.0, 0.0, 0.0, 0.0, 0.0, 0.0, 0.0, 0.0, 0.0, 0.0, 0.0, 0.0, 0.0, 0.0, 0.0, 0.0, 0.0, 0.0, 0.0, 0.0, 0.0, 0.0, 0.0, 0.0, 0.0, 0.0, 0.0, 0.0, 0.0, 0.0, 0.0, 0.0, 0.0, 0.0, 0.0, 0.0, 0.0, 0.0, 0.0, 0.0, 0.0, 0.0, 0.0, 0.0, 0.0, 0.0, 0.0, 0.0, 0.0, 0.0, 0.0, 0.0, 0.0, 0.0, 0.0, 0.0, 0.0, 0.0, 0.0, 0.0, 0.0, 0.0, 0.0, 0.0, 0.0, 0.0, 0.0, 0.0, 0.0, 0.0, 0.0, 0.0, 0.0, 0.0, 0.0, 0.0, 0.0, 0.0, 0.0, 0.0, 0.0, 0.0, 0.0, 0.0, 0.0, 0.0, 0.0, 0.0, 0.0, 0.0, 0.0, 0.0, 0.0, 0.0, 0.0, 0.0, 0.0, 0.0, 0.0, 0.0, 0.0, 0.0, 0.0, 0.0, 0.0, 0.0, 0.0, 0.0, 0.0, 0.0, 0.0, 0.0, 0.0, 0.0, 0.0, 0.0, 0.0, 0.0, 0.0, 0.0, 0.0, 0.0, 0.0, 0.0, 0.0, 0.0, 0.0, 0.0, 0.0, 0.0, 0.0, 0.0, 0.0, 0.0, 0.0, 0.0, 0.0, 0.0, 0.0, 0.0, 0.0, 0.0, 0.0, 0.0, 0.0, 0.0, 0.0, 0.0, 0.0, 0.0, 0.0, 0.0, 0.0, 0.0, 0.0, 0.0, 0.0, 0.0, 0.0, 0.0, 0.0, 0.0, 0.0, 0.0, 0.0, 0.0, 0.0, 0.0, 0.0, 0.0, 0.0, 0.0, 0.0, 0.0, 0.0, 0.0, 0.0, 0.0, 0.0, 0.0, 0.0, 0.0, 0.0, 0.0, 0.0, 0.0, 0.0, 0.0, 0.0, 0.0, 0.0, 0.0, 0.0, 0.0, 0.0, 0.0, 0.0, 0.0, 0.0, 0.0, 0.0, 0.0, 0.0, 0.0, 0.0, 0.0, 0.0, 0.0, 0.0, 0.0, 0.0, 0.0, 0.0, 0.0, 0.0, 0.0, 0.0, 0.0, 0.0, 0.0, 0.0, 0.0, 0.0, 0.0, 0.0, 0.0, 0.0, 0.0, 0.0, 0.0, 0.0, 0.0, 0.0, 0.0, 0.0, 0.0, 0.0, 0.0, 0.0, 0.0, 0.0, 0.0, 0.0, 0.0, 0.0, 0.0, 0.0, 0.0, 0.0, 0.0, 0.0, 0.0, 0.0, 0.0, 0.0, 0.0, 0.0, 0.0, 0.0, 0.0, 0.0, 0.0, 0.0, 0.0, 0.0, 0.0, 0.0, 0.0, 0.0, 0.0, 0.0, 0.0, 0.0, 0.0, 0.0, 0.0, 0.0, 0.0, 0.0, 0.0, 0.0, 0.0, 0.0, 0.0, 0.0, 0.0, 0.0, 0.0, 0.0, 0.0, 0.0, 0.0, 0.0, 0.0, 0.0, 0.0, 0.0, 0.0, 0.0, 0.0, 0.0, 0.0, 0.0, 0.0, 0.0, 0.0, 0.0, 0.0, 0.0, 0.0, 0.0, 0.0, 0.0, 0.0, 0.0, 0.0, 0.0, 0.0, 0.0, 0.0, 0.0, 0.0, 0.0, 0.0, 0.0, 0.0, 0.0, 0.0, 0.0, 0.0, 0.0, 0.0, 0.0, 0.0, 0.0, 0.0, 0.0, 0.0, 0.0, 0.0, 0.0, 0.0, 0.0, 0.0, 0.0, 0.0, 0.0, 0.0, 0.0, 0.0, 0.0, 0.0, 0.0, 0.0, 0.0, 0.0, 0.0, 0.0, 0.0, 0.0, 0.0, 0.0, 0.0, 0.0, 0.0, 0.0, 0.0, 0.0, 0.0, 0.0, 0.0, 0.0, 0.0, 0.0, 0.0, 0.0, 0.0, 0.0, 0.0, 0.0, 0.0, 0.0, 0.0, 0.0, 0.0, 0.0, 0.0, 0.0, 0.0, 0.0, 0.0, 0.0, 0.0, 0.0, 0.0, 0.0, 0.0, 0.0, 0.0, 0.0, 0.0, 0.0, 0.0, 0.0, 0.0, 0.0, 0.0, 0.0, 0.0, 0.0, 0.0, 0.0, 0.0, 0.0, 0.0, 0.0, 0.0, 0.0, 0.0, 0.0, 0.0, 0.0, 0.0, 0.0, 0.0, 0.0, 0.0, 0.0, 0.0, 0.0, 0.0, 0.0, 0.0, 0.0, 0.0, 0.0, 0.0, 0.0, 0.0, 0.0, 0.0, 0.0, 0.0, 0.0, 0.0, 0.0, 0.0, 0.0, 0.0, 0.0, 0.0, 0.0, 0.0, 0.0, 0.0, 0.0, 0.0, 0.0, 0.0, 0.0, 0.0, 0.0, 0.0, 0.0, 0.0, 0.0, 0.0, 0.0, 0.0, 0.0, 0.0, 0.0, 0.0, 0.0, 0.0, 0.0, 0.0, 0.0, 0.0, 0.0, 0.0, 0.0, 0.0, 0.0, 0.0, 0.0, 0.0, 0.0, 0.0, 0.0, 0.0, 0.0, 0.0, 0.0, 0.0, 0.0, 0.0, 0.0, 0.0, 0.0, 0.0, 0.0, 0.0, 0.0, 0.0, 0.0, 0.0, 0.0, 0.0, 0.0, 0.0, 0.0, 0.0, 0.0, 0.0, 0.0, 0.0, 0.0, 0.0, 0.0, 0.0, 0.0, 0.0, 0.0, 0.0, 0.0, 0.0, 0.0, 0.0, 0.0, 0.0, 0.0, 0.0, 0.0, 0.0, 0.0, 0.0, 0.0, 0.0, 0.0, 0.0, 0.0, 0.0, 0.0, 0.0, 0.0, 0.0, 0.0, 0.0, 0.0, 0.0, 0.0, 0.0, 0.0, 0.0, 0.0, 0.0, 0.0, 0.0, 0.0, 0.0, 0.0, 0.0, 0.0, 0.0, 0.0, 0.0, 0.0, 0.0, 0.0, 0.0, 0.0, 0.0, 0.0, 0.0, 0.0, 0.0, 0.0, 0.0, 0.0, 0.0, 0.0, 0.0, 0.0, 0.0, 0.0, 0.0, 0.0, 0.0, 0.0, 0.0, 0.0, 0.0, 0.0, 0.0, 0.0, 0.0, 0.0, 0.0, 0.0, 0.0, 0.0, 0.0, 0.0, 0.0, 0.0, 0.0, 0.0, 0.0, 0.0, 0.0, 0.0, 0.0, 0.0, 0.0, 0.0, 0.0, 0.0, 0.0, 0.0, 0.0, 0.0, 0.0, 0.0, 0.0, 0.0, 0.0, 0.0, 0.0, 0.0, 0.0, 0.0, 0.0, 0.0, 0.0, 0.0, 0.0, 0.0, 0.0, 0.0, 0.0, 0.0, 0.0, 0.0, 0.0, 0.0, 0.0, 0.0, 0.0, 0.0, 0.0, 0.0, 0.0, 0.0, 0.0, 0.0, 0.0, 0.0, 0.0, 0.0, 0.0, 0.0, 0.0, 0.0, 0.0, 0.0, 0.0, 0.0, 0.0, 0.0, 0.0, 0.0, 0.0, 0.0, 0.0, 0.0, 0.0, 0.0, 0.0, 0.0, 0.0, 0.0, 0.0, 0.0, 0.0, 0.0, 0.0, 0.0, 0.0, 0.0, 0.0, 0.0, 0.0, 0.0, 0.0, 0.0, 0.0, 0.0, 0.0, 0.0, 0.0, 0.5, 0.0, 1.0, 1.0, 1.0, 1.0, 0.5, 0.0, 0.0, 0.0, 0.0, 0.0, 0.0, 0.0, 0.0, 0.0, 0.0, 0.0, 0.0, 0.0, 0.0, 0.0, 0.0, 0.0, 0.0, 0.0, 0.0, 0.0, 0.0, 0.0, 0.0, 0.3113, 0.0, 0.0, 0.0, 0.0, 0.0, 0.5, 0.0, 0.0, 0.0, 0.0, 0.0, 1.0, 0.0, 0.5, 0.0, 0.0, 0.0, 0.0, 0.5, 0.0, 0.0, 0.0, 0.0, 0.0, 0.0, 0.0, 0.0, 0.0, 0.0, 0.0, 0.0, 0.0, 0.5, 0.0, 0.0, 0.0, 0.0, 0.5, 0.5, 0.0, 0.0, 0.0, 0.0, 0.0, 0.0, 0.0, 0.5, 0.3113, 0.3113, 0.5, 0.5, 0.0, 0.0, 0.0, 0.0, 0.0, 0.0, 0.0, 0.0, 0.0, 0.0, 0.0, 0.0, 0.0, 0.0, 0.0, 0.0, 0.0, 0.0, 0.0, 0.0, 0.0, 0.0, 0.3113, 0.3113, 0.0, 0.0, 0.0, 0.0, 0.0, 0.0, 0.0, 0.0, 0.0, 0.0, 0.3113, 0.0, 0.0, 0.0, 0.0, 0.0, 0.0, 0.0, 0.0, 0.0, 0.0, 0.0, 0.0, 0.0, 0.0, 0.0, 0.0, 0.0, 0.0, 0.0, 0.0, 0.0, 0.0, 0.0, 0.0, 0.0, 0.0, 0.0, 0.0, 0.0, 0.0, 0.0, 0.0, 0.0, 0.0, 0.0, 0.0, 0.0, 0.0, 0.0, 0.0, 0.0, 0.0, 0.0, 0.0, 0.0, 0.0, 0.0, 0.0, 0.0, 0.0, 0.0, 0.0, 0.0, 0.0, 0.0, 0.0, 0.0, 0.0, 0.0, 0.0, 0.0, 0.0, 0.0, 0.0, 0.0, 0.0, 0.0, 0.0, 0.0, 0.0, 0.0, 0.0, 0.0, 0.0, 0.0, 0.0, 0.0, 0.0, 0.0, 0.0, 0.0, 0.0, 0.0, 0.0, 0.0, 0.0, 0.0, 0.0, 0.0, 0.0, 0.0, 0.0, 0.0, 0.0, 0.0, 0.0, 0.0, 0.0, 0.0, 0.0, 0.0, 0.0, 0.0, 0.0, 0.0, 0.0, 0.0, 0.0, 0.0, 0.0, 0.0, 0.0, 0.0, 0.0, 0.0, 0.0, 0.0, 0.0, 0.0, 0.0, 0.0, 0.0, 0.0, 0.0, 0.0, 0.0, 0.0, 0.0, 0.0, 0.0, 0.0, 0.0, 0.0, 0.0, 0.0, 0.0, 0.0, 0.0, 0.0, 0.0, 0.0, 0.0, 0.0, 0.0, 0.0, 0.0, 0.0, 0.0, 0.0, 0.0, 0.0, 0.0, 0.0, 0.0, 0.0, 0.0, 0.0, 0.0, 0.0, 0.0, 0.0, 0.0, 0.0, 0.0, 0.0, 0.0, 0.0, 0.0, 0.0, 0.0, 0.0, 0.0, 0.0, 0.3113, 0.0, 0.6226, 0.0, 0.0, 0.0, 0.0, 0.0, 0.0, 0.0, 0.0, 0.0, 0.0, 0.0, 0.0, 0.0, 0.5, 0.0, 0.0, 0.0, 0.6226, 0.0, 0.3113, 0.0, 0.5, 0.0, 1.0, 0.0, 0.0, 0.0, 0.0, 0.0, 0.0, 0.0, 0.0, 0.0, 0.0, 0.0, 0.0, 0.0, 0.0, 0.0, 0.0, 0.0, 0.0, 0.0, 0.0, 0.0, 0.0, 0.0, 0.0, 0.0, 0.0, 0.0, 0.0, 0.0, 0.0, 0.0, 0.0, 0.0, 0.0, 0.0, 0.0, 0.0, 0.0, 0.0, 0.0, 0.0, 0.0, 0.0, 0.0, 0.0, 0.0, 0.0, 0.0, 0.0, 0.0, 0.0, 0.0, 0.0, 0.0, 0.0, 0.0, 0.0, 0.0, 0.0, 0.0, 0.0, 0.0, 0.0, 0.0, 0.0, 0.0, 0.0, 0.0, 0.0, 0.0, 0.0, 0.0, 0.0, 0.0, 0.0, 0.0, 0.0, 0.0, 0.0, 0.0, 0.0, 0.0, 0.0, 0.0, 0.0, 0.0, 0.0, 0.0, 0.0, 0.0, 0.0, 0.0, 0.0, 0.0, 0.0, 0.0, 0.0, 0.0, 0.0, 0.0, 0.0, 0.0, 0.0, 0.0, 0.0, 0.0, 0.0, 0.0, 0.0, 0.0, 0.0, 0.0, 0.0, 0.0, 0.0, 0.0, 0.0, 0.0, 0.0, 0.0, 0.0, 0.0, 0.0, 0.0, 0.0, 0.0, 0.0, 0.0, 0.0, 0.0, 0.0, 0.0, 0.0, 0.0, 0.0, 0.0, 0.0, 0.0, 0.0, 0.0, 0.0, 0.0, 0.0, 0.0, 0.0, 0.0, 0.0, 0.0, 0.0, 0.0, 0.0, 0.0, 0.0, 0.0, 0.0, 0.0, 0.0, 0.0, 0.0, 0.0, 0.0, 0.0, 0.0, 0.0, 0.0, 0.0, 0.0, 0.0, 0.0, 0.0, 0.0, 0.0, 0.0, 0.0, 0.0, 0.0, 0.0, 0.0, 0.0, 0.6226, 0.6226, 0.3113, 0.3113, 0.0, 0.0, 0.0, 0.0, 0.0, 0.0, 0.0, 0.0, 0.0, 0.0, 0.0, 0.0, 0.0, 0.0, 0.0, 0.0, 0.0, 0.0, 0.6226, 0.6226, 1.0, 1.0, 0.5, 0.5, 0.3113, 0.3113, 0.0, 0.0, 0.0, 0.0, 0.0, 0.5, 0.0, 1.0, 0.0, 1.0, 0.0, 0.5, 0.5, 0.5, 1.0, 1.0, 0.0, 0.0, 0.0, 0.0, 0.0, 0.0, 0.0, 0.0, 0.0, 0.0, 0.0, 0.0, 0.0, 0.0, 0.0, 0.0, 0.0, 0.0, 0.0, 0.0, 0.0, 0.0, 0.0, 0.0, 0.0, 0.0, 0.0, 0.0, 0.0, 0.0, 0.0, 0.0, 0.0, 0.0, 0.0, 0.0, 0.0, 0.0, 0.0, 0.0, 0.0, 0.0, 0.0, 0.0, 0.0, 0.0, 0.0, 0.0, 0.0, 0.0, 0.0, 0.0, 0.0, 0.0, 0.0, 0.0, 0.0, 0.0, 0.0, 0.0, 0.0, 0.0, 0.0, 0.0, 0.0, 0.0, 0.0, 0.0, 0.0, 0.0, 0.0, 0.0, 0.0, 0.0, 0.0, 0.0, 0.0, 0.0, 0.0, 0.0, 0.0, 0.0, 0.0, 0.0, 0.0, 0.0, 0.0, 0.0, 0.0, 0.0, 0.0, 0.0, 0.0, 0.0, 0.0, 0.0, 0.0, 0.0, 0.0, 0.0, 0.0, 0.0, 0.0, 0.0, 0.0, 0.0, 0.0, 0.0, 0.0, 0.0, 0.0, 0.0, 0.0, 0.0, 0.0, 0.0, 0.0, 0.0, 0.0, 0.0, 0.0, 0.0, 0.0, 0.0, 0.0, 0.0, 0.0, 0.0, 0.0, 0.0, 0.0, 0.0, 0.0, 0.0, 0.0, 0.0, 0.0, 0.0, 0.0, 0.0, 0.0, 0.0, 0.0, 0.0, 0.0, 0.0, 0.0, 0.0, 0.0, 0.0, 0.0, 0.0, 0.0, 0.0, 0.0, 0.0, 0.0, 0.0, 0.0, 0.0, 0.0, 0.0, 0.0, 0.0, 0.0, 0.0, 0.0, 0.0, 0.0, 0.0, 0.0, 0.0, 0.0, 0.0, 0.0, 0.0, 0.0, 0.0, 0.0, 0.0, 0.0, 0.0, 0.0, 0.0, 0.0, 0.0, 0.0, 0.0, 0.0, 0.0, 0.0, 0.0, 0.0, 0.0, 0.0, 0.0, 0.0, 0.0, 0.0, 0.0, 0.0, 0.0, 0.0, 0.0, 0.0, 0.0, 0.0, 0.0, 0.0, 0.0, 0.0, 0.0, 0.0, 0.0, 0.0, 0.0, 0.0, 0.0, 0.0, 0.0, 0.0, 0.0, 0.0, 0.0, 0.0, 0.0, 0.0, 0.0, 0.0, 0.0, 0.0, 0.0, 0.0, 0.0, 0.0, 0.0, 0.0, 0.0, 0.0, 0.0, 0.0, 0.0, 0.0, 0.0, 0.0, 0.0, 0.0, 0.0, 0.0, 0.0, 0.0, 0.0, 0.0, 0.0, 0.0, 0.0, 0.0, 0.0, 0.0, 0.0, 0.0, 0.0, 0.0, 0.0, 0.0, 0.0, 0.0, 0.0, 0.0, 0.0, 0.0, 0.0, 0.0, 0.0, 0.6226, 0.6226, 0.0, 0.0, 0.0, 0.0, 0.0, 0.0, 0.0, 1.0, 0.0, 0.5, 0.0, 0.0, 0.0, 0.0, 0.0, 0.0, 0.0, 0.0, 0.0, 0.0, 0.0, 0.0, 0.0, 0.0, 0.0, 0.0, 0.0, 0.0, 0.0, 0.0, 0.0, 0.0, 0.0, 0.0, 0.0, 0.0, 0.0, 0.0, 0.0, 0.5, 1.0, 0.5, 1.0, 0.0, 1.0, 0.5, 1.0, 1.0, 0.6226, 0.6226, 0.0, 0.0, 0.0, 0.0, 0.0, 0.0, 1.0, 0.5, 0.0, 0.0, 0.6226, 0.0, 0.0, 0.0, 0.0, 0.0, 0.0, 0.0, 0.6226, 0.0, 1.0, 0.0, 1.0, 0.5, 0.0, 0.0, 0.0, 0.0, 0.0, 0.0, 0.0, 0.0, 0.0, 0.0, 0.0, 0.0, 0.0, 0.0, 0.0, 0.0, 0.0, 0.0, 0.0, 0.0, 0.0, 0.0, 0.0, 0.0, 0.0, 0.0, 0.0, 0.0, 0.0, 0.0, 0.0, 0.0, 0.0, 0.0, 0.0, 0.0, 0.0, 0.0, 0.0, 0.0, 0.0, 0.0, 0.0, 0.0, 0.0, 0.0, 0.0, 0.0, 0.0, 0.0, 0.0, 0.0, 0.0, 0.0, 0.0, 0.0, 0.0, 0.0, 0.0, 0.0, 0.0, 0.0, 0.0, 0.0, 0.0, 0.0, 0.0, 0.0, 0.0, 0.0, 0.0, 0.0, 0.0, 0.0, 0.0, 0.0, 0.0, 0.0, 0.0, 0.0, 0.0, 0.0, 0.0, 0.0, 0.0, 0.0, 0.0, 0.0, 0.0, 0.0, 0.0, 0.0, 0.0, 0.0, 0.0, 0.0, 0.0, 0.0, 0.0, 0.0, 0.0, 0.0, 0.0, 0.0, 0.0, 0.0, 0.0, 0.0, 0.0, 0.0, 0.0, 0.0, 0.0, 0.0, 0.0, 0.0, 0.0, 0.0, 0.0, 0.0, 0.0, 0.0, 0.0, 0.0, 0.0, 0.0, 0.0, 0.0, 0.0, 0.0, 0.0, 0.0, 0.0, 0.0, 0.0, 0.0, 0.0, 0.0, 0.0, 0.0, 0.0, 0.0, 0.0, 0.0, 0.0, 0.0, 0.0, 0.0, 0.0, 0.0, 0.0, 0.0, 0.0, 0.0, 0.0, 0.0, 0.0, 0.0, 0.0, 0.0, 0.0, 0.0, 0.0, 0.0, 0.0, 0.0, 0.0, 0.0, 0.0, 0.0, 0.0, 0.0, 0.0, 0.0, 0.0, 0.0, 0.0, 0.0, 0.0, 0.0, 0.0, 0.0, 0.0, 0.0, 0.0, 0.0, 0.0, 0.0, 0.0, 0.0, 0.0, 0.0, 0.0, 0.0, 0.0, 0.0, 0.0, 0.0, 0.0, 0.0, 0.0, 0.0, 0.0, 0.0, 0.0, 0.0, 0.0, 0.0, 0.0, 0.0, 0.0, 0.0, 0.0, 0.0, 0.0, 0.0, 0.0, 0.0, 0.0, 0.0, 0.0, 0.0, 0.0, 0.0, 0.0, 0.0, 0.0, 0.0, 0.0, 0.0, 0.0, 0.0, 0.0, 0.0, 0.0, 0.0, 0.0, 0.0, 0.0, 0.0, 0.0, 0.0, 0.0, 0.0, 0.0, 0.0, 0.0, 0.0, 0.0, 0.0, 0.0, 0.0, 0.0, 0.0, 0.0, 0.0, 0.0, 0.0, 0.0, 0.0, 0.0, 0.0, 0.0, 0.0, 0.0, 0.0, 0.0, 0.0, 0.0, 0.0, 0.0, 0.0, 0.0, 0.0, 0.0, 0.0, 0.0, 0.0, 0.0, 0.0, 0.0, 0.0, 0.0, 0.0, 0.0, 0.0, 0.0, 0.0, 0.0, 0.0, 0.0, 0.0, 0.0, 0.0, 0.0, 0.0, 0.0, 0.0, 0.0, 0.0, 0.0, 0.0, 0.0, 0.0, 0.0, 0.0, 0.0, 0.0, 0.0, 0.0, 0.0, 0.0, 0.0, 0.0, 0.0, 0.0, 0.0, 0.0, 0.0, 0.0, 0.0, 0.0, 0.0, 0.0, 0.0, 0.0, 0.0, 0.0, 0.0, 0.0, 0.0, 0.0, 0.0, 0.0, 0.0, 0.0, 0.0, 0.0, 0.0, 0.0, 0.0, 0.0, 0.0, 0.0, 0.0, 0.0, 0.0, 0.0, 0.0, 0.0, 0.0, 0.0, 0.0, 0.0, 0.0, 0.0, 0.0, 0.0, 0.0, 0.0, 0.0, 0.0, 0.0, 0.0, 0.0, 0.0, 0.0, 0.0, 0.0, 0.0, 0.0, 0.0, 0.0, 0.0, 0.0, 0.0, 0.0, 0.0, 0.0, 0.0, 0.0, 0.0, 0.0, 0.0, 0.0, 0.0, 0.0, 0.0, 0.0, 0.0, 0.0, 0.0, 0.0, 0.0, 0.0, 0.0, 0.0, 0.0, 0.0, 0.0, 0.0, 0.0, 0.0, 0.0, 0.0, 0.0, 0.0, 0.0, 0.0, 0.0, 0.0, 0.0, 0.0, 0.0, 0.0, 0.0, 0.0, 0.0, 0.0, 0.0, 0.0, 0.0, 0.0, 0.0, 0.0, 0.0, 0.0, 0.0, 0.0, 0.0, 0.0, 0.0, 0.0, 0.0, 0.0, 0.0, 0.0, 0.0, 0.0, 0.0, 0.0, 0.0, 0.0, 0.0, 0.0, 0.0, 0.0, 0.0, 0.0, 0.0, 0.0, 0.0, 0.0, 0.0, 0.0, 0.0, 0.0, 0.0, 0.0, 0.0, 0.0, 0.0, 0.0, 0.0, 0.0, 0.0, 0.0, 0.0, 0.0, 0.0, 0.0, 0.0, 0.0, 0.0, 0.0, 0.0, 0.0, 0.0, 0.0, 0.0, 0.0, 0.0, 0.0, 0.0, 0.0, 0.0, 0.0, 0.0, 0.0, 0.0, 0.0, 0.0, 0.0, 0.0, 0.0, 0.0, 0.0, 0.0, 0.0, 0.0, 0.0, 0.0, 0.0, 0.0, 0.0, 0.0, 0.0, 0.0, 0.0, 0.0, 0.0, 0.0, 0.0, 0.0, 0.0, 0.0, 0.0, 0.0, 0.0, 0.0, 0.0, 0.0, 0.0, 0.0, 0.0, 0.0, 0.0, 0.0, 0.0, 0.0, 0.0, 0.0, 0.0, 0.0, 0.0, 0.0, 0.0, 0.0, 0.0, 0.0, 0.0, 0.0, 0.0, 0.0, 0.0, 0.0, 0.0, 0.0, 0.0, 0.0, 0.0, 0.0, 0.0, 0.0, 0.0, 0.0, 0.0, 0.0, 0.0, 0.0, 0.0, 0.0, 0.0, 0.0, 0.0, 0.0, 0.0, 0.0, 0.0, 0.0, 0.0, 0.0, 0.0, 0.0, 0.0, 0.0, 0.0, 0.0, 0.0, 0.0, 0.0, 0.0, 0.0, 0.0, 0.0, 0.0, 0.0, 0.0, 0.0, 0.0, 0.0, 0.0, 0.0, 0.0, 0.0, 0.0, 0.0, 0.0, 0.0, 0.0, 0.0, 0.0, 0.0, 0.0, 0.0, 0.0, 0.0, 0.0, 0.0, 0.0, 0.0, 0.0, 0.0, 0.0, 0.0, 0.0, 0.0, 0.0, 0.0, 0.0, 0.0, 0.0, 0.0, 0.0, 0.0, 0.0, 0.0, 0.0, 0.0, 0.0, 0.0, 0.0, 0.0, 0.0, 0.0, 0.0, 0.0, 0.0, 0.0, 0.0, 0.0, 0.0, 0.0, 0.0, 0.0, 0.0, 0.0, 0.0, 0.0, 0.0, 0.0, 0.0, 0.0, 0.0, 0.0, 0.0, 0.0, 0.0, 0.0, 0.0, 0.0, 0.0, 0.0, 0.0, 0.0, 0.0, 0.0, 0.0, 0.0, 0.0, 0.0, 0.0, 0.0, 0.0, 0.0, 0.0, 0.0, 0.0, 0.0, 0.0, 0.0, 0.0, 0.0, 0.0, 0.0, 0.0, 0.0, 0.0, 0.0, 0.0, 0.0, 0.0, 0.0, 0.0, 0.0, 0.0, 0.0, 0.0, 0.0, 0.0])
me_plane.materials.append(mat_material_002)
me_plane.materials.append(mat_material_003)
me_plane.materials.append(mat_material_004)
me_plane.materials.append(mat_material_005)
me_plane.use_remesh_fix_poles = True
me_plane.use_remesh_preserve_attributes = False
me_plane.update()
arm_armature = bpy.data.armatures.new('Armature')  # bones are not reproduced

# ---- objects
ob_chicken = bpy.data.objects.new('Chicken', me_plane)
ob_armature = bpy.data.objects.new('Armature', arm_armature)

# ---- transforms, parenting, visibility, modifiers, constraints
ob_chicken.parent = ob_armature
ob_chicken.matrix_parent_inverse = Matrix(((1.0, -0.0, 0.0, -0.0), (-0.0, 1.0, -0.0, 0.0), (0.0, -0.0, 1.0, -0.9586), (-0.0, 0.0, -0.0, 1.0)))
ob_chicken.location = (0.0, 0.0, 1.844)
_vg = ob_chicken.vertex_groups.new(name='Body')
for _i, _w in zip([0, 1, 2, 3, 4, 5, 6, 7, 8, 9, 10, 11, 12, 16, 17, 19, 20, 21, 22, 23, 24, 25, 26, 28, 53, 54, 55, 57, 58, 80, 81, 83, 84, 85, 86, 115, 116, 117, 118, 120, 132, 133, 134, 135, 157, 158, 159, 160, 161, 162, 163, 164, 213, 214, 215, 216, 217, 218, 219, 220, 221, 222, 225, 226, 228, 243, 244, 245, 247, 248, 265, 266, 268, 269, 270, 271, 290, 291, 292, 293, 295, 306, 307, 308, 309, 327, 328, 329, 330, 331, 332], [0.04785, 0.2092, 0.02616, 0.2553, 0.6247, 0.7149, 0.1005, 0.3015, 0.05745, 0.06817, 0.1855, 0.6452, 0.03806, 0.235, 0.07184, 0.4142, 0.2465, 0.08147, 0.6396, 0.4376, 0.4284, 0.4071, 0.06003, 0.008884, 0.1761, 0.6715, 0.03755, 0.4577, 0.02655, 0.2357, 0.06021, 0.476, 0.2533, 0.08053, 0.5012, 0.1915, 0.6884, 0.2097, 0.1441, 0.02812, 0.6756, 0.7772, 0.8086, 0.4081, 0.1574, 0.1516, 0.05292, 0.003704, 0.01784, 0.1504, 0.06578, 0.02722, 0.04785, 0.2092, 0.02616, 0.2553, 0.6247, 0.7149, 0.1005, 0.3015, 0.05745, 0.06817, 0.6396, 0.4376, 0.008884, 0.1761, 0.6715, 0.03755, 0.4577, 0.02655, 0.2357, 0.06021, 0.476, 0.2533, 0.08053, 0.5012, 0.1915, 0.6884, 0.2097, 0.1441, 0.02812, 0.6756, 0.7772, 0.8086, 0.4081, 0.1574, 0.05292, 0.01784, 0.1504, 0.06578, 0.02722]): _vg.add([_i], _w, 'REPLACE')
_vg = ob_chicken.vertex_groups.new(name='Chest')
for _i, _w in zip([0, 1, 2, 3, 4, 5, 7, 10, 11, 12, 13, 15, 16, 17, 18, 19, 20, 22, 23, 24, 25, 33, 53, 54, 55, 56, 57, 61, 68, 69, 70, 71, 72, 73, 74, 80, 81, 82, 83, 84, 86, 114, 115, 132, 133, 134, 135, 158, 162, 213, 214, 215, 216, 217, 218, 220, 223, 225, 226, 230, 243, 244, 245, 246, 247, 251, 258, 259, 260, 261, 265, 266, 267, 268, 269, 271, 289, 290, 306, 307, 308, 309, 330], [0.5886, 0.6904, 0.0875, 0.5241, 0.07996, 0.1029, 0.01777, 0.7115, 0.1111, 0.6037, 0.1528, 0.1978, 0.4062, 0.1335, 0.02397, 0.1342, 0.06822, 0.1891, 0.4994, 0.511, 0.2588, 0.01194, 0.7251, 0.102, 0.6201, 0.108, 0.4858, 0.05791, 0.1398, 0.1416, 0.09191, 0.09287, 0.02332, 0.0197, 0.0004583, 0.4754, 0.121, 0.01479, 0.1155, 0.06036, 0.227, 0.1172, 0.6696, 0.01038, 0.1314, 0.08543, 0.5118, 0.02771, 0.01888, 0.5886, 0.6904, 0.0875, 0.5241, 0.07996, 0.1029, 0.01777, 0.1528, 0.1891, 0.4994, 0.01194, 0.7251, 0.102, 0.6201, 0.108, 0.4858, 0.05791, 0.1398, 0.09191, 0.02332, 0.0004583, 0.4754, 0.121, 0.01479, 0.1155, 0.06036, 0.227, 0.1172, 0.6696, 0.01038, 0.1314, 0.08543, 0.5118, 0.01888]): _vg.add([_i], _w, 'REPLACE')
_vg = ob_chicken.vertex_groups.new(name='Neck')
for _i, _w in zip([0, 1, 2, 3, 4, 10, 12, 13, 14, 15, 16, 17, 18, 19, 20, 22, 23, 24, 25, 32, 33, 34, 35, 36, 37, 38, 39, 40, 41, 42, 43, 44, 45, 46, 47, 48, 49, 50, 51, 52, 53, 55, 56, 61, 62, 63, 64, 65, 66, 67, 68, 69, 70, 71, 72, 73, 74, 75, 76, 77, 78, 79, 80, 81, 82, 83, 84, 86, 88, 89, 91, 93, 94, 95, 96, 97, 98, 99, 100, 101, 102, 103, 104, 105, 106, 114, 115, 119, 122, 123, 124, 125, 126, 127, 128, 129, 130, 133, 135, 213, 214, 215, 216, 217, 223, 224, 225, 226, 229, 230, 231, 232, 233, 234, 235, 236, 237, 238, 239, 240, 241, 242, 243, 245, 246, 251, 252, 253, 254, 255, 256, 257, 258, 259, 260, 261, 262, 263, 264, 265, 266, 267, 268, 269, 271, 273, 274, 276, 278, 279, 280, 281, 282, 283, 289, 290, 294, 297, 298, 299, 300, 301, 302, 303, 304, 307, 309], [0.3448, 0.08522, 0.8618, 0.1747, 0.01401, 0.08511, 0.3246, 0.7929, 0.9435, 0.7106, 0.2682, 0.7657, 0.9188, 0.07428, 0.02278, 0.07165, 0.02025, 0.004644, 0.1541, 0.9363, 0.871, 0.8846, 0.6895, 0.8633, 0.1176, 0.2722, 0.1127, 0.002228, 0.06349, 0.003277, 0.06545, 0.04091, 0.06089, 0.05924, 0.03939, 0.05902, 0.06119, 0.0761, 0.1078, 0.1398, 0.08307, 0.3168, 0.808, 0.8248, 0.6689, 0.298, 0.06108, 0.06739, 0.07477, 0.1271, 0.7321, 0.7272, 0.6873, 0.6908, 0.3883, 0.3788, 0.3132, 0.3086, 0.2275, 0.2324, 0.03797, 0.05911, 0.2191, 0.797, 0.9286, 0.05789, 0.01151, 0.1101, 0.9135, 0.1366, 0.8259, 0.01141, 0.02019, 0.02837, 0.05243, 0.1462, 0.1559, 0.01961, 0.02858, 0.05581, 0.4645, 0.4048, 0.4408, 0.4602, 0.6814, 0.8515, 0.1263, 0.9774, 0.9594, 0.8468, 0.1409, 0.04531, 0.05506, 0.06011, 0.02064, 0.06008, 0.06029, 0.01497, 0.05351, 0.3448, 0.08522, 0.8618, 0.1747, 0.01401, 0.7929, 0.9435, 0.07165, 0.02025, 0.9363, 0.871, 0.6895, 0.8633, 0.1176, 0.2722, 0.1127, 0.002228, 0.06349, 0.003277, 0.06545, 0.04091, 0.06089, 0.05924, 0.08307, 0.3168, 0.808, 0.8248, 0.6689, 0.298, 0.06108, 0.06739, 0.07477, 0.1271, 0.7321, 0.6873, 0.3883, 0.3132, 0.2275, 0.03797, 0.05911, 0.2191, 0.797, 0.9286, 0.05789, 0.01151, 0.1101, 0.9135, 0.1366, 0.8259, 0.01141, 0.02019, 0.02837, 0.05243, 0.1462, 0.4645, 0.8515, 0.1263, 0.9774, 0.9594, 0.8468, 0.1409, 0.04531, 0.05506, 0.06011, 0.02064, 0.06008, 0.01497, 0.05351]): _vg.add([_i], _w, 'REPLACE')
_vg = ob_chicken.vertex_groups.new(name='Head')
for _i, _w in zip([13, 15, 32, 33, 34, 35, 36, 37, 38, 39, 40, 41, 42, 43, 44, 45, 46, 47, 48, 49, 50, 51, 52, 56, 61, 62, 63, 64, 65, 66, 67, 68, 69, 70, 71, 72, 73, 74, 75, 76, 77, 78, 79, 88, 89, 90, 91, 92, 93, 94, 95, 96, 97, 98, 99, 100, 101, 102, 103, 104, 105, 106, 122, 123, 124, 125, 126, 127, 128, 129, 130, 223, 229, 230, 231, 232, 233, 234, 235, 236, 237, 238, 239, 240, 241, 242, 246, 251, 252, 253, 254, 255, 256, 257, 258, 259, 260, 261, 262, 263, 264, 273, 274, 275, 276, 277, 278, 279, 280, 281, 282, 283, 297, 298, 299, 300, 301, 302, 303, 304], [0.03108, 0.07558, 0.04883, 0.09471, 0.1053, 0.3002, 0.1346, 0.882, 0.7212, 0.883, 0.9735, 0.9336, 0.9726, 0.9316, 0.9528, 0.9364, 0.9382, 0.9536, 0.9384, 0.9361, 0.9202, 0.8865, 0.8516, 0.07479, 0.1121, 0.3204, 0.6932, 0.9362, 0.9295, 0.9217, 0.8673, 0.1166, 0.1196, 0.2132, 0.2086, 0.572, 0.5834, 0.6594, 0.6649, 0.7561, 0.7507, 0.9544, 0.9383, 0.07457, 0.8631, 0.9819, 0.1716, 0.9786, 0.9684, 0.9644, 0.9605, 0.9474, 0.8538, 0.844, 0.9648, 0.9604, 0.944, 0.535, 0.5946, 0.5585, 0.539, 0.3158, 0.0165, 0.1507, 0.857, 0.9511, 0.9427, 0.9372, 0.9634, 0.9373, 0.937, 0.03108, 0.04883, 0.09471, 0.3002, 0.1346, 0.882, 0.7212, 0.883, 0.9735, 0.9336, 0.9726, 0.9316, 0.9528, 0.9364, 0.9382, 0.07479, 0.1121, 0.3204, 0.6932, 0.9362, 0.9295, 0.9217, 0.8673, 0.1166, 0.2132, 0.572, 0.6594, 0.7561, 0.9544, 0.9383, 0.07457, 0.8631, 0.9819, 0.1716, 0.9786, 0.9684, 0.9644, 0.9605, 0.9474, 0.8538, 0.535, 0.0165, 0.1507, 0.857, 0.9511, 0.9427, 0.9372, 0.9634, 0.9373]): _vg.add([_i], _w, 'REPLACE')
_vg = ob_chicken.vertex_groups.new(name='Bottom')
for _i, _w in zip([3, 4, 7, 8, 9, 16, 19, 20, 21, 22, 25, 27, 28, 29, 30, 31, 60, 80, 83, 84, 85, 86, 87, 110, 111, 112, 116, 117, 118, 120, 121, 131, 132, 133, 136, 137, 138, 143, 144, 147, 148, 150, 151, 152, 154, 157, 158, 159, 160, 161, 162, 163, 164, 216, 217, 220, 221, 222, 225, 227, 228, 250, 265, 268, 269, 270, 271, 272, 286, 287, 291, 292, 293, 295, 296, 305, 306, 307, 310, 311, 312, 316, 317, 319, 321, 322, 324, 327, 328, 329, 330, 331, 332], [0.005539, 0.1813, 0.4856, 0.229, 0.2101, 0.05269, 0.2156, 0.3477, 0.1888, 0.0632, 0.105, 0.06272, 0.5659, 0.04007, 0.03627, 0.6204, 0.6231, 0.03293, 0.2117, 0.391, 0.2036, 0.09774, 0.02834, 0.139, 0.1553, 0.1821, 0.1003, 0.5353, 0.5916, 0.1641, 0.1085, 0.04546, 0.1713, 0.009624, 0.004976, 0.06685, 0.05765, 0.09062, 0.08272, 0.01331, 0.01259, 0.0553, 0.05499, 0.05139, 0.01464, 0.4498, 0.3259, 0.4786, 0.2583, 0.2809, 0.3796, 0.2703, 0.2686, 0.005539, 0.1813, 0.4856, 0.229, 0.2101, 0.0632, 0.06272, 0.5659, 0.6231, 0.03293, 0.2117, 0.391, 0.2036, 0.09774, 0.02834, 0.139, 0.1553, 0.1003, 0.5353, 0.5916, 0.1641, 0.1085, 0.04546, 0.1713, 0.009624, 0.004976, 0.06685, 0.05765, 0.09062, 0.08272, 0.01259, 0.05499, 0.05139, 0.01464, 0.4498, 0.4786, 0.2809, 0.3796, 0.2703, 0.2686]): _vg.add([_i], _w, 'REPLACE')
_vg = ob_chicken.vertex_groups.new(name='Tail')
for _i, _w in zip([4, 7, 8, 9, 16, 19, 20, 21, 22, 25, 27, 28, 29, 31, 60, 83, 84, 85, 86, 87, 107, 108, 109, 110, 111, 112, 113, 116, 117, 118, 120, 121, 131, 132, 136, 137, 138, 139, 140, 141, 142, 143, 144, 145, 146, 147, 148, 149, 150, 151, 152, 157, 158, 159, 160, 161, 162, 163, 164, 217, 220, 221, 222, 225, 227, 228, 250, 268, 269, 270, 271, 272, 284, 285, 286, 287, 288, 291, 292, 293, 295, 296, 305, 306, 310, 311, 312, 313, 314, 315, 316, 317, 318, 319, 320, 321, 322, 327, 328, 329, 330, 331, 332], [0.06594, 0.1459, 0.05843, 0.7006, 0.01791, 0.1564, 0.2962, 0.6971, 0.003696, 0.07031, 0.909, 0.3116, 0.9295, 0.2571, 0.2592, 0.1322, 0.2585, 0.6854, 0.05851, 0.9401, 0.9823, 0.986, 0.9736, 0.8299, 0.8133, 0.7815, 0.9911, 0.006205, 0.1914, 0.1481, 0.7791, 0.8593, 0.9375, 0.05759, 0.9654, 0.9186, 0.9292, 0.9903, 0.9895, 0.993, 0.9885, 0.8904, 0.9001, 0.9832, 0.9809, 0.962, 0.9626, 0.982, 0.9333, 0.9337, 0.9373, 0.3518, 0.4593, 0.1232, 0.0614, 0.05456, 0.4131, 0.6359, 0.6617, 0.06594, 0.1459, 0.05843, 0.7006, 0.003696, 0.909, 0.3116, 0.2592, 0.1322, 0.2585, 0.6854, 0.05851, 0.9401, 0.986, 0.9736, 0.8299, 0.8133, 0.9911, 0.006205, 0.1914, 0.1481, 0.7791, 0.8593, 0.9375, 0.05759, 0.9654, 0.9186, 0.9292, 0.9903, 0.9895, 0.9885, 0.8904, 0.9001, 0.9809, 0.9626, 0.982, 0.9337, 0.9373, 0.3518, 0.1232, 0.05456, 0.4131, 0.6359, 0.6617]): _vg.add([_i], _w, 'REPLACE')
_vg = ob_chicken.vertex_groups.new(name='UpperLeg.L')
for _i, _w in zip([5, 6, 8, 11, 24, 26, 28, 30, 31, 54, 57, 58, 59, 60, 112, 116, 117, 118, 132, 134, 153, 154, 155, 156, 159, 160, 161, 164, 165, 166, 167, 168, 169, 170, 328, 329], [0.1606, 0.8725, 0.615, 0.2216, 0.008583, 0.8651, 0.08426, 0.8611, 0.08888, 0.2067, 0.01101, 0.8707, 0.9038, 0.08598, 0.001407, 0.1646, 0.03677, 0.1016, 0.05399, 0.0711, 0.9851, 0.9257, 0.8372, 0.8836, 0.31, 0.4902, 0.5447, 0.002394, 0.0712, 0.08143, 0.9005, 0.8512, 0.1679, 0.192, 0.01438, 0.06643]): _vg.add([_i], _w, 'REPLACE')
_vg = ob_chicken.vertex_groups.new(name='LowerLeg.L')
for _i, _w in zip([26, 30, 58, 59, 155, 156, 165, 166, 167, 168, 169, 170, 171, 172, 173, 174, 175, 176, 177, 178, 179, 180, 181, 182, 183, 184, 185, 186, 196, 203, 204, 205, 206], [0.06083, 0.05171, 0.08236, 0.07807, 0.1425, 0.09842, 0.9204, 0.9063, 0.0969, 0.1495, 0.8221, 0.7837, 0.2423, 0.2091, 0.0826, 0.143, 0.606, 0.5265, 0.4525, 0.02614, 0.02584, 0.4036, 0.04896, 0.4044, 0.281, 0.2852, 0.3055, 0.3004, 0.0008791, 0.06779, 0.1966, 0.3866, 0.04586]): _vg.add([_i], _w, 'REPLACE')
_vg = ob_chicken.vertex_groups.new(name='Foot.L')
for _i, _w in zip([171, 172, 173, 174, 175, 176, 177, 178, 179, 180, 181, 182, 183, 184, 185, 186, 187, 188, 189, 190, 191, 192, 193, 194, 195, 196, 197, 198, 199, 200, 201, 202, 203, 204, 205, 206, 207, 208, 209, 210, 211, 212, 377, 378, 379, 380], [0.7547, 0.7902, 0.9109, 0.8654, 0.3931, 0.4727, 0.5476, 0.9618, 0.962, 0.5975, 0.9501, 0.5955, 0.7194, 0.7158, 0.6953, 0.7001, 0.9963, 0.9959, 0.9965, 0.9965, 0.9991, 0.9993, 0.9993, 0.9992, 1.0, 0.9743, 0.9944, 0.9861, 0.9985, 0.993, 0.9884, 0.999, 0.9312, 0.8028, 0.6133, 0.9514, 0.9865, 0.9847, 0.9549, 0.9588, 0.9581, 0.96, 0.02851, 0.02067, 0.02212, 0.01823]): _vg.add([_i], _w, 'REPLACE')
_vg = ob_chicken.vertex_groups.new(name='LegPullTarget.L')
_vg = ob_chicken.vertex_groups.new(name='UpperLeg.R')
for _i, _w in zip([159, 160, 161, 218, 219, 221, 228, 244, 247, 248, 249, 250, 291, 292, 293, 306, 308, 323, 324, 325, 326, 328, 329, 332, 333, 334, 335, 336, 337, 338], [0.01438, 0.1434, 0.06643, 0.1606, 0.8725, 0.615, 0.08426, 0.2067, 0.01101, 0.8707, 0.9038, 0.08598, 0.1646, 0.03677, 0.1016, 0.05399, 0.0711, 0.9851, 0.9257, 0.8372, 0.8836, 0.31, 0.5447, 0.002394, 0.0712, 0.08143, 0.9005, 0.8512, 0.1679, 0.192]): _vg.add([_i], _w, 'REPLACE')
_vg = ob_chicken.vertex_groups.new(name='LowerLeg.R')
for _i, _w in zip([248, 249, 325, 326, 333, 334, 335, 336, 337, 338, 339, 340, 341, 342, 343, 344, 345, 346, 347, 348, 349, 350, 351, 352, 353, 354, 364, 371, 372, 373, 374], [0.08236, 0.07807, 0.1425, 0.09842, 0.9204, 0.9063, 0.0969, 0.1495, 0.8221, 0.7837, 0.2423, 0.2091, 0.0826, 0.143, 0.606, 0.5265, 0.4525, 0.02614, 0.02584, 0.4036, 0.04896, 0.4044, 0.281, 0.2852, 0.3055, 0.3004, 0.0008791, 0.06779, 0.1966, 0.3866, 0.04586]): _vg.add([_i], _w, 'REPLACE')
_vg = ob_chicken.vertex_groups.new(name='Foot.R')
for _i, _w in zip([209, 210, 211, 212, 339, 340, 341, 342, 343, 344, 345, 346, 347, 348, 349, 350, 351, 352, 353, 354, 355, 356, 357, 358, 359, 360, 361, 362, 363, 364, 365, 366, 367, 368, 369, 370, 371, 372, 373, 374, 375, 376, 377, 378, 379, 380], [0.02851, 0.02067, 0.02212, 0.01823, 0.7547, 0.7902, 0.9109, 0.8654, 0.3931, 0.4727, 0.5476, 0.9618, 0.962, 0.5975, 0.9501, 0.5955, 0.7194, 0.7158, 0.6953, 0.7001, 0.9963, 0.9959, 0.9965, 0.9965, 0.9991, 0.9993, 0.9993, 0.9992, 1.0, 0.9743, 0.9944, 0.9861, 0.9985, 0.993, 0.9884, 0.999, 0.9312, 0.8028, 0.6133, 0.9514, 0.9865, 0.9847, 0.9549, 0.9588, 0.9581, 0.96]): _vg.add([_i], _w, 'REPLACE')
_vg = ob_chicken.vertex_groups.new(name='LegPullTarget.R')
_m = ob_chicken.modifiers.new('Armature', 'ARMATURE')
_m.object = ob_armature
ob_armature.location = (0.0, 0.0, 0.9586)
ob_armature.show_in_front = True

# ---- collection membership
col_collection.objects.link(ob_chicken)
col_collection.objects.link(ob_armature)

# ---- scene / render settings (as saved in the file)
scene.frame_start = 1; scene.frame_end = 42; scene.frame_set(3)
scene.render.engine = 'BLENDER_EEVEE_NEXT'
scene.cycles.use_denoising = False
scene.cycles.samples = 128
scene.cycles.sampling_pattern = 'TABULATED_SOBOL'
scene.cycles.use_adaptive_sampling = False
scene.cycles.use_light_tree = False
scene.view_settings.view_transform = 'Filmic'
bpy.context.view_layer.update()

# ---- added for rendering (the .blend has no active camera and no usable light): camera, sun
cam_auto = bpy.data.cameras.new('AutoCamera')
cam_auto.lens = 50.0
cam_auto.sensor_width = 36.0
cam_auto.clip_end = 1000.0
ob_auto_camera = bpy.data.objects.new('AutoCamera', cam_auto)
scene.collection.objects.link(ob_auto_camera)
ob_auto_camera.location = (4.98222, -5.83083, 5.81262)
ob_auto_camera.rotation_euler = (1.09748, -7.21219e-08, 0.694738)
scene.camera = ob_auto_camera
light_auto_sun = bpy.data.lights.new('AutoSun', 'SUN')
light_auto_sun.energy = 3.0
light_auto_sun.angle = 0.0523599
ob_auto_sun = bpy.data.objects.new('AutoSun', light_auto_sun)
scene.collection.objects.link(ob_auto_sun)
ob_auto_sun.rotation_euler = (0.872665, 0.174533, 0.523599)
bpy.context.view_layer.update()
